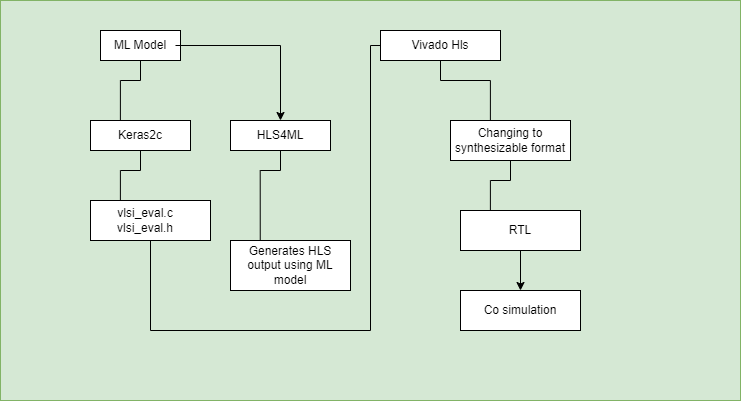

The diagram above was exported from draw.io. Its source (the exported page's mxGraphModel, read from the mxfile embedded in the PNG):
<mxGraphModel dx="1050" dy="596" grid="1" gridSize="10" guides="1" tooltips="1" connect="1" arrows="1" fold="1" page="1" pageScale="1" pageWidth="2339" pageHeight="3300" math="0" shadow="0">
  <root>
    <mxCell id="0" />
    <mxCell id="1" parent="0" />
    <mxCell id="2" value="" style="rounded=0;whiteSpace=wrap;html=1;fillColor=#d5e8d4;strokeColor=#82b366;" vertex="1" parent="1">
      <mxGeometry x="120" y="110" width="740" height="400" as="geometry" />
    </mxCell>
    <mxCell id="3" value="" style="rounded=0;whiteSpace=wrap;html=1;" vertex="1" parent="1">
      <mxGeometry x="220" y="140" width="80" height="30" as="geometry" />
    </mxCell>
    <mxCell id="4" style="edgeStyle=orthogonalEdgeStyle;rounded=0;orthogonalLoop=1;jettySize=auto;html=1;" edge="1" source="5" target="13" parent="1">
      <mxGeometry relative="1" as="geometry" />
    </mxCell>
    <mxCell id="5" value="ML Model" style="text;html=1;align=center;verticalAlign=middle;whiteSpace=wrap;rounded=0;" vertex="1" parent="1">
      <mxGeometry x="225" y="140" width="70" height="30" as="geometry" />
    </mxCell>
    <mxCell id="6" style="edgeStyle=orthogonalEdgeStyle;rounded=0;orthogonalLoop=1;jettySize=auto;html=1;entryX=0.162;entryY=0.325;entryDx=0;entryDy=0;entryPerimeter=0;" edge="1" source="5" target="2" parent="1">
      <mxGeometry relative="1" as="geometry" />
    </mxCell>
    <mxCell id="7" value="" style="rounded=0;whiteSpace=wrap;html=1;" vertex="1" parent="1">
      <mxGeometry x="210" y="230" width="100" height="30" as="geometry" />
    </mxCell>
    <mxCell id="8" value="Keras2c" style="text;html=1;align=center;verticalAlign=middle;whiteSpace=wrap;rounded=0;" vertex="1" parent="1">
      <mxGeometry x="230" y="230" width="60" height="30" as="geometry" />
    </mxCell>
    <mxCell id="9" style="edgeStyle=orthogonalEdgeStyle;rounded=0;orthogonalLoop=1;jettySize=auto;html=1;exitX=0.5;exitY=1;exitDx=0;exitDy=0;entryX=0.162;entryY=0.525;entryDx=0;entryDy=0;entryPerimeter=0;" edge="1" source="8" target="2" parent="1">
      <mxGeometry relative="1" as="geometry" />
    </mxCell>
    <mxCell id="10" style="edgeStyle=orthogonalEdgeStyle;rounded=0;orthogonalLoop=1;jettySize=auto;html=1;entryX=0.5;entryY=1;entryDx=0;entryDy=0;" edge="1" source="11" target="17" parent="1">
      <mxGeometry relative="1" as="geometry">
        <Array as="points">
          <mxPoint x="270" y="440" />
          <mxPoint x="490" y="440" />
          <mxPoint x="490" y="155" />
          <mxPoint x="560" y="155" />
        </Array>
      </mxGeometry>
    </mxCell>
    <mxCell id="11" value="" style="rounded=0;whiteSpace=wrap;html=1;" vertex="1" parent="1">
      <mxGeometry x="210" y="310" width="120" height="40" as="geometry" />
    </mxCell>
    <mxCell id="12" value="vlsi_eval.c&lt;div&gt;vlsi_eval.h&lt;/div&gt;" style="text;html=1;align=center;verticalAlign=middle;whiteSpace=wrap;rounded=0;" vertex="1" parent="1">
      <mxGeometry x="235" y="315" width="60" height="30" as="geometry" />
    </mxCell>
    <mxCell id="13" value="" style="rounded=0;whiteSpace=wrap;html=1;" vertex="1" parent="1">
      <mxGeometry x="350" y="230" width="100" height="30" as="geometry" />
    </mxCell>
    <mxCell id="14" value="HLS4ML" style="text;html=1;align=center;verticalAlign=middle;whiteSpace=wrap;rounded=0;" vertex="1" parent="1">
      <mxGeometry x="370" y="230" width="60" height="30" as="geometry" />
    </mxCell>
    <mxCell id="15" style="edgeStyle=orthogonalEdgeStyle;rounded=0;orthogonalLoop=1;jettySize=auto;html=1;exitX=0.5;exitY=1;exitDx=0;exitDy=0;entryX=0.351;entryY=0.625;entryDx=0;entryDy=0;entryPerimeter=0;" edge="1" source="14" target="2" parent="1">
      <mxGeometry relative="1" as="geometry" />
    </mxCell>
    <mxCell id="16" value="Generates HLS output using ML model" style="rounded=0;whiteSpace=wrap;html=1;" vertex="1" parent="1">
      <mxGeometry x="350" y="350" width="120" height="50" as="geometry" />
    </mxCell>
    <mxCell id="17" value="Vivado Hls" style="rounded=0;whiteSpace=wrap;html=1;" vertex="1" parent="1">
      <mxGeometry x="500" y="140" width="120" height="30" as="geometry" />
    </mxCell>
    <mxCell id="18" style="edgeStyle=orthogonalEdgeStyle;rounded=0;orthogonalLoop=1;jettySize=auto;html=1;entryX=0.662;entryY=0.325;entryDx=0;entryDy=0;entryPerimeter=0;" edge="1" source="17" target="2" parent="1">
      <mxGeometry relative="1" as="geometry" />
    </mxCell>
    <mxCell id="19" value="Changing to synthesizable format" style="rounded=0;whiteSpace=wrap;html=1;" vertex="1" parent="1">
      <mxGeometry x="570" y="230" width="120" height="40" as="geometry" />
    </mxCell>
    <mxCell id="20" style="edgeStyle=orthogonalEdgeStyle;rounded=0;orthogonalLoop=1;jettySize=auto;html=1;exitX=0.5;exitY=1;exitDx=0;exitDy=0;entryX=0.662;entryY=0.55;entryDx=0;entryDy=0;entryPerimeter=0;" edge="1" source="19" target="2" parent="1">
      <mxGeometry relative="1" as="geometry" />
    </mxCell>
    <mxCell id="21" value="" style="edgeStyle=orthogonalEdgeStyle;rounded=0;orthogonalLoop=1;jettySize=auto;html=1;" edge="1" source="22" target="24" parent="1">
      <mxGeometry relative="1" as="geometry" />
    </mxCell>
    <mxCell id="22" value="" style="rounded=0;whiteSpace=wrap;html=1;" vertex="1" parent="1">
      <mxGeometry x="580" y="320" width="120" height="40" as="geometry" />
    </mxCell>
    <mxCell id="23" value="RTL" style="text;html=1;align=center;verticalAlign=middle;whiteSpace=wrap;rounded=0;" vertex="1" parent="1">
      <mxGeometry x="610" y="325" width="60" height="30" as="geometry" />
    </mxCell>
    <mxCell id="24" value="Co simulation" style="whiteSpace=wrap;html=1;rounded=0;" vertex="1" parent="1">
      <mxGeometry x="580" y="400" width="120" height="40" as="geometry" />
    </mxCell>
  </root>
</mxGraphModel>